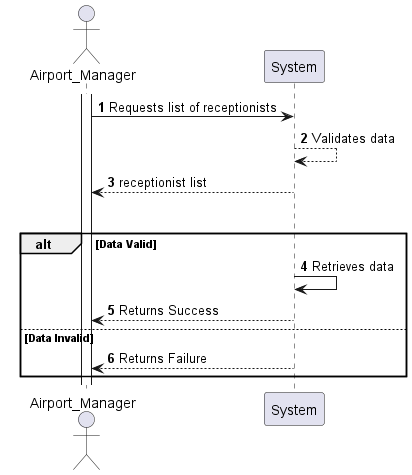

The diagram above was rendered by PlantUML. Its source (embedded in the PNG):
@startuml
'https://plantuml.com/sequence-diagram

autonumber

Actor "Airport_Manager"
participant "System" as Sys
activate Airport_Manager

Airport_Manager -> Sys: Requests list of receptionists
Sys --> Sys: Validates data
Sys --> Airport_Manager: receptionist list

 group "alt" Data Valid
    alt Data Valid
        Sys -> Sys: Retrieves data
        Sys --> Airport_Manager: Returns Success
    else Data Invalid
        Sys --> Airport_Manager: Returns Failure
 end

@enduml